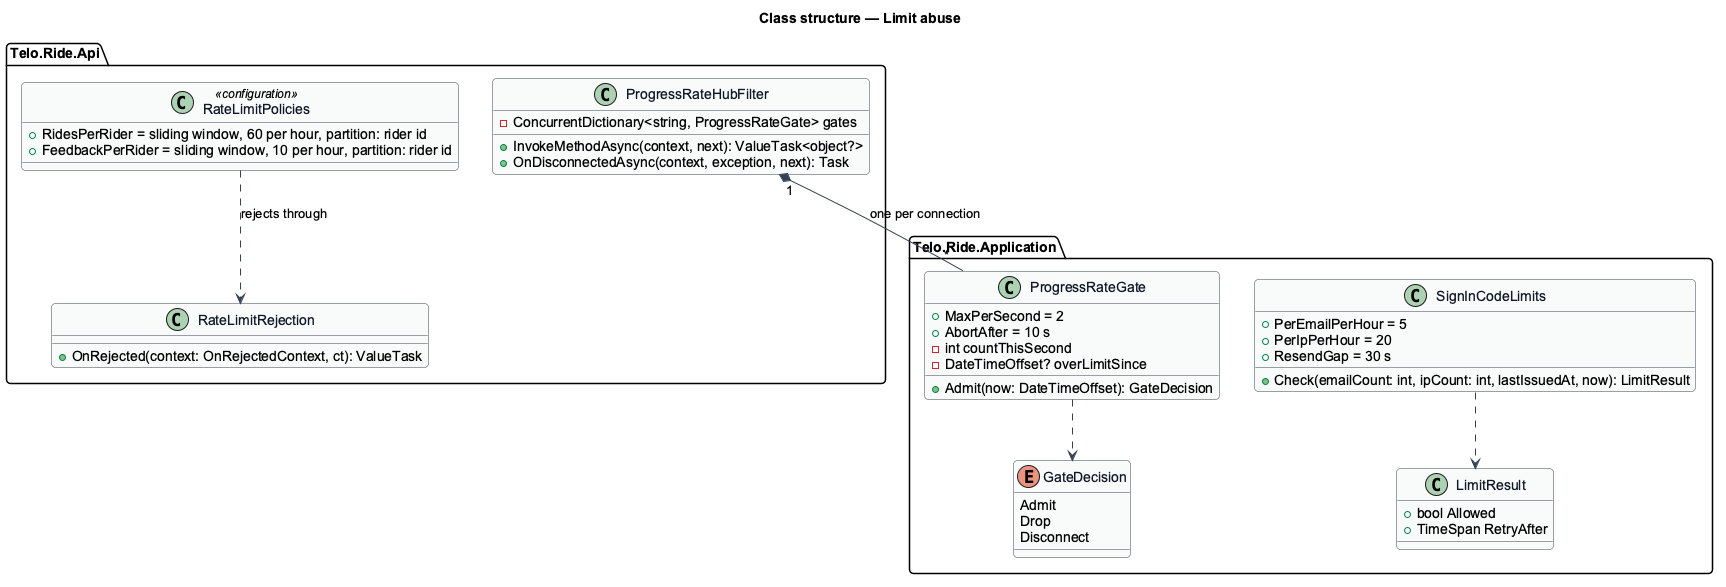

The diagram above was rendered by PlantUML. Its source (embedded in the PNG):
@startuml
set separator none
' --- shared skin header ---
skinparam backgroundColor #FFFFFF
skinparam shadowing false
skinparam roundcorner 8
skinparam defaultFontName Arial
skinparam ArrowColor #344054
skinparam class {
  BorderColor #344054
  FontColor #101828
  BackgroundColor #F9FAFB
}
' --------------------------
title Class structure — Limit abuse
package "Telo.Ride.Api" {
  class RateLimitPolicies <<configuration>> {
    +RidesPerRider = sliding window, 60 per hour, partition: rider id
    +FeedbackPerRider = sliding window, 10 per hour, partition: rider id
  }
  class RateLimitRejection {
    +OnRejected(context: OnRejectedContext, ct): ValueTask
  }
  class ProgressRateHubFilter {
    -ConcurrentDictionary<string, ProgressRateGate> gates
    +InvokeMethodAsync(context, next): ValueTask<object?>
    +OnDisconnectedAsync(context, exception, next): Task
  }
}
package "Telo.Ride.Application" {
  class ProgressRateGate {
    +MaxPerSecond = 2
    +AbortAfter = 10 s
    -int countThisSecond
    -DateTimeOffset? overLimitSince
    +Admit(now: DateTimeOffset): GateDecision
  }
  enum GateDecision {
    Admit
    Drop
    Disconnect
  }
  class SignInCodeLimits {
    +PerEmailPerHour = 5
    +PerIpPerHour = 20
    +ResendGap = 30 s
    +Check(emailCount: int, ipCount: int, lastIssuedAt, now): LimitResult
  }
  class LimitResult {
    +bool Allowed
    +TimeSpan RetryAfter
  }
}
RateLimitPolicies ..> RateLimitRejection : rejects through
ProgressRateHubFilter "1" *-- "*" ProgressRateGate : one per connection
ProgressRateGate ..> GateDecision
SignInCodeLimits ..> LimitResult
@enduml